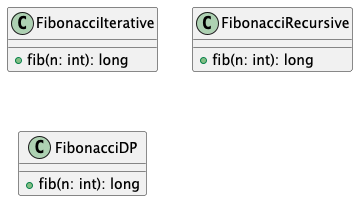

The diagram above was rendered by PlantUML. Its source (embedded in the PNG):
@startuml
class FibonacciIterative {
  +fib(n: int): long
}

class FibonacciRecursive {
  +fib(n: int): long
}

class FibonacciDP {
  +fib(n: int): long
}
@enduml